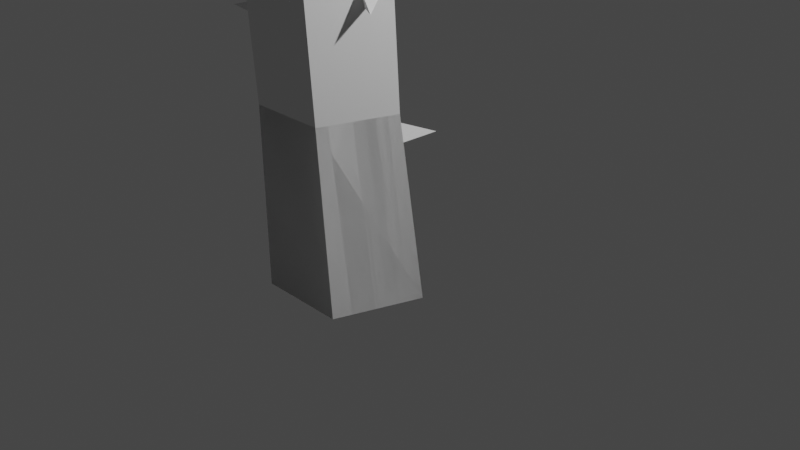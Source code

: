 # Source: Cacuts.blend  (saved by Blender 2.93.21; exported with 4.5.12 LTS)
import bpy
from mathutils import Matrix  # noqa: F401  (used for matrix-valued properties, if any)

bpy.ops.wm.read_factory_settings(use_empty=True)
scene = bpy.context.scene
scene.name = 'Scene'

# ---- collections
col_collection = bpy.data.collections.new('Collection'); scene.collection.children.link(col_collection)

# ---- world
world_world = bpy.data.worlds.new('World'); scene.world = world_world
world_world.use_nodes = True; world_world.node_tree.nodes.clear()
_N = world_world.node_tree.nodes; _L = world_world.node_tree.links
n0 = _N.new('ShaderNodeOutputWorld'); n0.name = 'World Output'; n0.location = (300, 300)
n1 = _N.new('ShaderNodeBackground'); n1.name = 'Background'; n1.location = (10, 300)
n1.inputs[0].default_value = (0.05088, 0.05088, 0.05088, 1.0)
_L.new(n1.outputs[0], n0.inputs[0])
n0.is_active_output = True
world_world.color = (0.05088, 0.05088, 0.05088)
world_world.use_sun_shadow = False
world_world.sun_shadow_jitter_overblur = 0.0

# ---- cameras
cam_camera = bpy.data.cameras.new('Camera')
cam_camera.clip_end = 100.0
cam_camera.ortho_scale = 7.314

# ---- lights
light_light = bpy.data.lights.new('Light', 'POINT')
light_light.transmission_factor = 0.0
light_light.energy = 1000.0
light_light.shadow_soft_size = 0.1
light_light.shadow_maximum_resolution = 0.006
light_light.use_absolute_resolution = True

# ---- meshes
me_cylinder = bpy.data.meshes.new('Cylinder')
me_cylinder.from_pydata([(-0.7567, 0.8758, -1.0), (-0.9748, 0.7704, 1.0), (0.07628, 0.2706, -1.0), (-0.2421, 0.2381, 1.0), (-0.2419, -0.7086, -1.0), (-0.522, -0.6232, 1.0), (-1.271, -0.7086, -1.0), (-1.428, -0.6232, 1.0), (-1.59, 0.2706, -1.0), (-1.707, 0.2381, 1.0), (-0.7567, 0.8758, -1.0), (-0.9748, 0.7704, 1.0), (0.07628, 0.2706, -1.0), (-0.2421, 0.2381, 1.0), (-0.2419, -0.7086, -1.0), (-0.522, -0.6232, 1.0), (-1.271, -0.7086, -1.0), (-1.428, -0.6232, 1.0), (-1.59, 0.2706, -1.0), (-1.707, 0.2381, 1.0), (-0.463, 0.2481, 4.133), (-1.084, 0.8029, 4.133), (-0.7546, -0.6496, 4.133), (-1.699, -0.6496, 4.133), (-1.99, 0.2481, 4.133), (-0.1248, 0.2949, 7.829), (-0.7748, 0.9543, 7.829), (-0.4715, -0.7721, 7.829), (-1.354, -0.7721, 7.829), (-1.94, 0.2949, 7.829), (-0.3087, 0.1063, 9.167), (-0.9148, 1.0, 9.167), (-0.5402, -0.6063, 9.167), (-1.289, -0.6063, 9.167), (-1.521, 0.1063, 9.167), (-1.485, 0.2645, 3.185), (-1.37, 0.03274, 3.483), (-2.132, 0.01395, 3.635), (-1.414, -0.3422, 3.369), (-2.169, -0.3032, 3.539), (-1.556, -0.3422, 3.001), (-2.289, -0.3032, 3.227), (-1.6, 0.03274, 2.888), (-2.327, 0.01395, 3.131), (-2.712, 0.0207, 4.077), (-2.789, -0.3162, 4.0), (-3.039, -0.3162, 3.749), (-3.117, 0.0207, 3.672), (-3.438, 0.04203, 4.98), (-3.561, -0.3665, 4.931), (-3.874, -0.3665, 4.805), (-4.082, 0.04203, 4.721), (-3.619, -0.01596, 5.84), (-3.909, 0.4461, 5.723), (-3.73, -0.3843, 5.796), (-4.089, -0.3843, 5.651), (-4.2, -0.01596, 5.606), (-0.6748, -0.4943, 5.318), (-0.7896, -0.2625, 5.615), (-0.02733, -0.2437, 5.767), (-0.7457, 0.1124, 5.501), (0.00977, 0.07346, 5.671), (-0.6038, 0.1124, 5.134), (0.1298, 0.07346, 5.36), (-0.56, -0.2625, 5.02), (0.1669, -0.2437, 5.264), (0.5382, -0.2619, 6.223), (0.6208, 0.09787, 6.141), (0.8881, 0.09787, 5.873), (0.9706, -0.2619, 5.79), (1.094, -0.2618, 6.965), (1.209, 0.1202, 6.918), (1.502, 0.1202, 6.8), (1.697, -0.2618, 6.722), (1.453, -0.2076, 7.854), (1.745, -0.6391, 7.831), (1.565, 0.1365, 7.845), (1.925, 0.1365, 7.816), (2.037, -0.2076, 7.808)], [], [(0, 2, 3, 1), (2, 4, 5, 3), (4, 6, 7, 5), (3, 5, 7, 9, 1), (6, 8, 9, 7), (8, 0, 1, 9), (0, 8, 6, 4, 2), (10, 11, 13, 12), (12, 13, 15, 14), (14, 15, 17, 16), (17, 15, 22, 23), (16, 17, 19, 18), (18, 19, 11, 10), (10, 12, 14, 16, 18), (21, 24, 29, 26), (19, 17, 23, 24), (15, 13, 20, 22), (11, 19, 24, 21), (13, 11, 21, 20), (29, 28, 33, 34), (23, 22, 27, 28), (20, 21, 26, 25), (24, 23, 28, 29), (22, 20, 25, 27), (30, 31, 34, 33, 32), (27, 25, 30, 32), (26, 29, 34, 31), (28, 27, 32, 33), (25, 26, 31, 30), (36, 37, 39, 38), (38, 39, 41, 40), (41, 39, 45, 46), (40, 41, 43, 42), (35, 36, 38, 40, 42), (43, 41, 46, 47), (39, 37, 44, 45), (51, 50, 55, 56), (46, 45, 49, 50), (47, 46, 50, 51), (45, 44, 48, 49), (52, 53, 56, 55, 54), (49, 48, 52, 54), (50, 49, 54, 55), (58, 59, 61, 60), (60, 61, 63, 62), (63, 61, 67, 68), (62, 63, 65, 64), (57, 58, 60, 62, 64), (65, 63, 68, 69), (61, 59, 66, 67), (73, 72, 77, 78), (68, 67, 71, 72), (69, 68, 72, 73), (67, 66, 70, 71), (74, 75, 78, 77, 76), (71, 70, 74, 76), (72, 71, 76, 77)])
_uv = me_cylinder.uv_layers.new(name='UVMap')
_uv.uv.foreach_set('vector', [1.0, 0.5, 0.8, 0.5, 0.8, 1.0, 1.0, 1.0, 0.8, 0.5, 0.6, 0.5, 0.6, 1.0, 0.8, 1.0, 0.6, 0.5, 0.4, 0.5, 0.4, 1.0, 0.6, 1.0, 0.4783, 0.3242, 0.3911, 0.05584, 0.1089, 0.05584, 0.02175, 0.3242, 0.25, 0.49, 0.4, 0.5, 0.2, 0.5, 0.2, 1.0, 0.4, 1.0, 0.2, 0.5, 2.98e-08, 0.5, 2.98e-08, 1.0, 0.2, 1.0, 0.75, 0.49, 0.5217, 0.3242, 0.6089, 0.05584, 0.8911, 0.05584, 0.9783, 0.3242, 1.0, 0.5, 1.0, 1.0, 0.8, 1.0, 0.8, 0.5, 0.8, 0.5, 0.8, 1.0, 0.6, 1.0, 0.6, 0.5, 0.6, 0.5, 0.6, 1.0, 0.4, 1.0, 0.4, 0.5, 0.4, 1.0, 0.6, 1.0, 0.6, 1.0, 0.4, 1.0, 0.4, 0.5, 0.4, 1.0, 0.2, 1.0, 0.2, 0.5, 0.2, 0.5, 0.2, 1.0, 2.98e-08, 1.0, 2.98e-08, 0.5, 0.75, 0.49, 0.9783, 0.3242, 0.8911, 0.05584, 0.6089, 0.05584, 0.5217, 0.3242, 2.98e-08, 1.0, 0.2, 1.0, 0.2, 1.0, 2.98e-08, 1.0, 0.2, 1.0, 0.4, 1.0, 0.4, 1.0, 0.2, 1.0, 0.6, 1.0, 0.8, 1.0, 0.8, 1.0, 0.6, 1.0, 2.98e-08, 1.0, 0.2, 1.0, 0.2, 1.0, 2.98e-08, 1.0, 0.8, 1.0, 1.0, 1.0, 1.0, 1.0, 0.8, 1.0, 0.2, 1.0, 0.4, 1.0, 0.4, 1.0, 0.2, 1.0, 0.4, 1.0, 0.6, 1.0, 0.6, 1.0, 0.4, 1.0, 0.8, 1.0, 1.0, 1.0, 1.0, 1.0, 0.8, 1.0, 0.2, 1.0, 0.4, 1.0, 0.4, 1.0, 0.2, 1.0, 0.6, 1.0, 0.8, 1.0, 0.8, 1.0, 0.6, 1.0, 0.4783, 0.3242, 0.25, 0.49, 0.02175, 0.3242, 0.1089, 0.05584, 0.3911, 0.05584, 0.6, 1.0, 0.8, 1.0, 0.8, 1.0, 0.6, 1.0, 2.98e-08, 1.0, 0.2, 1.0, 0.2, 1.0, 2.98e-08, 1.0, 0.4, 1.0, 0.6, 1.0, 0.6, 1.0, 0.4, 1.0, 0.8, 1.0, 1.0, 1.0, 1.0, 1.0, 0.8, 1.0, 0.8, 0.5, 0.8, 1.0, 0.6, 1.0, 0.6, 0.5, 0.6, 0.5, 0.6, 1.0, 0.4, 1.0, 0.4, 0.5, 0.4, 1.0, 0.6, 1.0, 0.6, 1.0, 0.4, 1.0, 0.4, 0.5, 0.4, 1.0, 0.2, 1.0, 0.2, 0.5, 0.75, 0.49, 0.9783, 0.3242, 0.8911, 0.05584, 0.6089, 0.05584, 0.5217, 0.3242, 0.2, 1.0, 0.4, 1.0, 0.4, 1.0, 0.2, 1.0, 0.6, 1.0, 0.8, 1.0, 0.8, 1.0, 0.6, 1.0, 0.2, 1.0, 0.4, 1.0, 0.4, 1.0, 0.2, 1.0, 0.4, 1.0, 0.6, 1.0, 0.6, 1.0, 0.4, 1.0, 0.2, 1.0, 0.4, 1.0, 0.4, 1.0, 0.2, 1.0, 0.6, 1.0, 0.8, 1.0, 0.8, 1.0, 0.6, 1.0, 0.4783, 0.3242, 0.25, 0.49, 0.02175, 0.3242, 0.1089, 0.05584, 0.3911, 0.05584, 0.6, 1.0, 0.8, 1.0, 0.8, 1.0, 0.6, 1.0, 0.4, 1.0, 0.6, 1.0, 0.6, 1.0, 0.4, 1.0, 0.8, 0.5, 0.8, 1.0, 0.6, 1.0, 0.6, 0.5, 0.6, 0.5, 0.6, 1.0, 0.4, 1.0, 0.4, 0.5, 0.4, 1.0, 0.6, 1.0, 0.6, 1.0, 0.4, 1.0, 0.4, 0.5, 0.4, 1.0, 0.2, 1.0, 0.2, 0.5, 0.75, 0.49, 0.9783, 0.3242, 0.8911, 0.05584, 0.6089, 0.05584, 0.5217, 0.3242, 0.2, 1.0, 0.4, 1.0, 0.4, 1.0, 0.2, 1.0, 0.6, 1.0, 0.8, 1.0, 0.8, 1.0, 0.6, 1.0, 0.2, 1.0, 0.4, 1.0, 0.4, 1.0, 0.2, 1.0, 0.4, 1.0, 0.6, 1.0, 0.6, 1.0, 0.4, 1.0, 0.2, 1.0, 0.4, 1.0, 0.4, 1.0, 0.2, 1.0, 0.6, 1.0, 0.8, 1.0, 0.8, 1.0, 0.6, 1.0, 0.4783, 0.3242, 0.25, 0.49, 0.02175, 0.3242, 0.1089, 0.05584, 0.3911, 0.05584, 0.6, 1.0, 0.8, 1.0, 0.8, 1.0, 0.6, 1.0, 0.4, 1.0, 0.6, 1.0, 0.6, 1.0, 0.4, 1.0])
me_cylinder.use_remesh_fix_poles = True
me_cylinder.use_remesh_preserve_attributes = False
me_cylinder.update()
me_cone = bpy.data.meshes.new('Cone')
me_cone.from_pydata([(0.0, 1.0, -1.0), (0.866, -0.5, -1.0), (-0.866, -0.5, -1.0), (0.0, 0.0, 1.0)], [], [(0, 3, 1), (0, 1, 2), (1, 3, 2), (2, 3, 0)])
_uv = me_cone.uv_layers.new(name='UVMap')
_uv.uv.foreach_set('vector', [0.25, 0.49, 0.25, 0.25, 0.4578, 0.13, 0.75, 0.49, 0.9578, 0.13, 0.5422, 0.13, 0.4578, 0.13, 0.25, 0.25, 0.04215, 0.13, 0.04215, 0.13, 0.25, 0.25, 0.25, 0.49])
me_cone.use_remesh_fix_poles = True
me_cone.use_remesh_preserve_attributes = False
me_cone.update()
me_cone_001 = bpy.data.meshes.new('Cone.001')
me_cone_001.from_pydata([(0.0, 1.0, -1.0), (0.866, -0.5, -1.0), (-0.866, -0.5, -1.0), (0.0, 0.0, 1.0)], [], [(0, 3, 1), (0, 1, 2), (1, 3, 2), (2, 3, 0)])
_uv = me_cone_001.uv_layers.new(name='UVMap')
_uv.uv.foreach_set('vector', [0.25, 0.49, 0.25, 0.25, 0.4578, 0.13, 0.75, 0.49, 0.9578, 0.13, 0.5422, 0.13, 0.4578, 0.13, 0.25, 0.25, 0.04215, 0.13, 0.04215, 0.13, 0.25, 0.25, 0.25, 0.49])
me_cone_001.use_remesh_fix_poles = True
me_cone_001.use_remesh_preserve_attributes = False
me_cone_001.update()
me_cone_002 = bpy.data.meshes.new('Cone.002')
me_cone_002.from_pydata([(0.0, 1.0, -1.0), (0.866, -0.5, -1.0), (-0.866, -0.5, -1.0), (0.0, 0.0, 1.0)], [], [(0, 3, 1), (0, 1, 2), (1, 3, 2), (2, 3, 0)])
_uv = me_cone_002.uv_layers.new(name='UVMap')
_uv.uv.foreach_set('vector', [0.25, 0.49, 0.25, 0.25, 0.4578, 0.13, 0.75, 0.49, 0.9578, 0.13, 0.5422, 0.13, 0.4578, 0.13, 0.25, 0.25, 0.04215, 0.13, 0.04215, 0.13, 0.25, 0.25, 0.25, 0.49])
me_cone_002.use_remesh_fix_poles = True
me_cone_002.use_remesh_preserve_attributes = False
me_cone_002.update()
me_cone_003 = bpy.data.meshes.new('Cone.003')
me_cone_003.from_pydata([(0.0, 1.0, -1.0), (0.866, -0.5, -1.0), (-0.866, -0.5, -1.0), (0.0, 0.0, 1.0)], [], [(0, 3, 1), (0, 1, 2), (1, 3, 2), (2, 3, 0)])
_uv = me_cone_003.uv_layers.new(name='UVMap')
_uv.uv.foreach_set('vector', [0.25, 0.49, 0.25, 0.25, 0.4578, 0.13, 0.75, 0.49, 0.9578, 0.13, 0.5422, 0.13, 0.4578, 0.13, 0.25, 0.25, 0.04215, 0.13, 0.04215, 0.13, 0.25, 0.25, 0.25, 0.49])
me_cone_003.use_remesh_fix_poles = True
me_cone_003.use_remesh_preserve_attributes = False
me_cone_003.update()
me_cone_004 = bpy.data.meshes.new('Cone.004')
me_cone_004.from_pydata([(0.0, 1.0, -1.0), (0.866, -0.5, -1.0), (-0.866, -0.5, -1.0), (0.0, 0.0, 1.0)], [], [(0, 3, 1), (0, 1, 2), (1, 3, 2), (2, 3, 0)])
_uv = me_cone_004.uv_layers.new(name='UVMap')
_uv.uv.foreach_set('vector', [0.25, 0.49, 0.25, 0.25, 0.4578, 0.13, 0.75, 0.49, 0.9578, 0.13, 0.5422, 0.13, 0.4578, 0.13, 0.25, 0.25, 0.04215, 0.13, 0.04215, 0.13, 0.25, 0.25, 0.25, 0.49])
me_cone_004.use_remesh_fix_poles = True
me_cone_004.use_remesh_preserve_attributes = False
me_cone_004.update()
me_cone_005 = bpy.data.meshes.new('Cone.005')
me_cone_005.from_pydata([(0.0, 1.0, -1.0), (0.866, -0.5, -1.0), (-0.866, -0.5, -1.0), (0.0, 0.0, 1.0)], [], [(0, 3, 1), (0, 1, 2), (1, 3, 2), (2, 3, 0)])
_uv = me_cone_005.uv_layers.new(name='UVMap')
_uv.uv.foreach_set('vector', [0.25, 0.49, 0.25, 0.25, 0.4578, 0.13, 0.75, 0.49, 0.9578, 0.13, 0.5422, 0.13, 0.4578, 0.13, 0.25, 0.25, 0.04215, 0.13, 0.04215, 0.13, 0.25, 0.25, 0.25, 0.49])
me_cone_005.use_remesh_fix_poles = True
me_cone_005.use_remesh_preserve_attributes = False
me_cone_005.update()
me_cone_006 = bpy.data.meshes.new('Cone.006')
me_cone_006.from_pydata([(0.0, 1.0, -1.0), (0.866, -0.5, -1.0), (-0.866, -0.5, -1.0), (0.0, 0.0, 1.0)], [], [(0, 3, 1), (0, 1, 2), (1, 3, 2), (2, 3, 0)])
_uv = me_cone_006.uv_layers.new(name='UVMap')
_uv.uv.foreach_set('vector', [0.25, 0.49, 0.25, 0.25, 0.4578, 0.13, 0.75, 0.49, 0.9578, 0.13, 0.5422, 0.13, 0.4578, 0.13, 0.25, 0.25, 0.04215, 0.13, 0.04215, 0.13, 0.25, 0.25, 0.25, 0.49])
me_cone_006.use_remesh_fix_poles = True
me_cone_006.use_remesh_preserve_attributes = False
me_cone_006.update()
me_cone_011 = bpy.data.meshes.new('Cone.011')
me_cone_011.from_pydata([(0.0, 1.0, -1.0), (0.866, -0.5, -1.0), (-0.866, -0.5, -1.0), (0.0, 0.0, 1.0)], [], [(0, 3, 1), (0, 1, 2), (1, 3, 2), (2, 3, 0)])
_uv = me_cone_011.uv_layers.new(name='UVMap')
_uv.uv.foreach_set('vector', [0.25, 0.49, 0.25, 0.25, 0.4578, 0.13, 0.75, 0.49, 0.9578, 0.13, 0.5422, 0.13, 0.4578, 0.13, 0.25, 0.25, 0.04215, 0.13, 0.04215, 0.13, 0.25, 0.25, 0.25, 0.49])
me_cone_011.use_remesh_fix_poles = True
me_cone_011.use_remesh_preserve_attributes = False
me_cone_011.update()
me_cone_012 = bpy.data.meshes.new('Cone.012')
me_cone_012.from_pydata([(0.0, 1.0, -1.0), (0.866, -0.5, -1.0), (-0.866, -0.5, -1.0), (0.0, 0.0, 1.0)], [], [(0, 3, 1), (0, 1, 2), (1, 3, 2), (2, 3, 0)])
_uv = me_cone_012.uv_layers.new(name='UVMap')
_uv.uv.foreach_set('vector', [0.25, 0.49, 0.25, 0.25, 0.4578, 0.13, 0.75, 0.49, 0.9578, 0.13, 0.5422, 0.13, 0.4578, 0.13, 0.25, 0.25, 0.04215, 0.13, 0.04215, 0.13, 0.25, 0.25, 0.25, 0.49])
me_cone_012.use_remesh_fix_poles = True
me_cone_012.use_remesh_preserve_attributes = False
me_cone_012.update()
me_cone_013 = bpy.data.meshes.new('Cone.013')
me_cone_013.from_pydata([(0.0, 1.0, -1.0), (0.866, -0.5, -1.0), (-0.866, -0.5, -1.0), (0.0, 0.0, 1.0)], [], [(0, 3, 1), (0, 1, 2), (1, 3, 2), (2, 3, 0)])
_uv = me_cone_013.uv_layers.new(name='UVMap')
_uv.uv.foreach_set('vector', [0.25, 0.49, 0.25, 0.25, 0.4578, 0.13, 0.75, 0.49, 0.9578, 0.13, 0.5422, 0.13, 0.4578, 0.13, 0.25, 0.25, 0.04215, 0.13, 0.04215, 0.13, 0.25, 0.25, 0.25, 0.49])
me_cone_013.use_remesh_fix_poles = True
me_cone_013.use_remesh_preserve_attributes = False
me_cone_013.update()
me_cone_014 = bpy.data.meshes.new('Cone.014')
me_cone_014.from_pydata([(0.0, 1.0, -1.0), (0.866, -0.5, -1.0), (-0.866, -0.5, -1.0), (0.0, 0.0, 1.0)], [], [(0, 3, 1), (0, 1, 2), (1, 3, 2), (2, 3, 0)])
_uv = me_cone_014.uv_layers.new(name='UVMap')
_uv.uv.foreach_set('vector', [0.25, 0.49, 0.25, 0.25, 0.4578, 0.13, 0.75, 0.49, 0.9578, 0.13, 0.5422, 0.13, 0.4578, 0.13, 0.25, 0.25, 0.04215, 0.13, 0.04215, 0.13, 0.25, 0.25, 0.25, 0.49])
me_cone_014.use_remesh_fix_poles = True
me_cone_014.use_remesh_preserve_attributes = False
me_cone_014.update()
me_cone_015 = bpy.data.meshes.new('Cone.015')
me_cone_015.from_pydata([(0.0, 1.0, -1.0), (0.866, -0.5, -1.0), (-0.866, -0.5, -1.0), (0.0, 0.0, 1.0)], [], [(0, 3, 1), (0, 1, 2), (1, 3, 2), (2, 3, 0)])
_uv = me_cone_015.uv_layers.new(name='UVMap')
_uv.uv.foreach_set('vector', [0.25, 0.49, 0.25, 0.25, 0.4578, 0.13, 0.75, 0.49, 0.9578, 0.13, 0.5422, 0.13, 0.4578, 0.13, 0.25, 0.25, 0.04215, 0.13, 0.04215, 0.13, 0.25, 0.25, 0.25, 0.49])
me_cone_015.use_remesh_fix_poles = True
me_cone_015.use_remesh_preserve_attributes = False
me_cone_015.update()
me_cone_016 = bpy.data.meshes.new('Cone.016')
me_cone_016.from_pydata([(0.0, 1.0, -1.0), (0.866, -0.5, -1.0), (-0.866, -0.5, -1.0), (0.0, 0.0, 1.0)], [], [(0, 3, 1), (0, 1, 2), (1, 3, 2), (2, 3, 0)])
_uv = me_cone_016.uv_layers.new(name='UVMap')
_uv.uv.foreach_set('vector', [0.25, 0.49, 0.25, 0.25, 0.4578, 0.13, 0.75, 0.49, 0.9578, 0.13, 0.5422, 0.13, 0.4578, 0.13, 0.25, 0.25, 0.04215, 0.13, 0.04215, 0.13, 0.25, 0.25, 0.25, 0.49])
me_cone_016.use_remesh_fix_poles = True
me_cone_016.use_remesh_preserve_attributes = False
me_cone_016.update()

# ---- objects
ob_light = bpy.data.objects.new('Light', light_light)
ob_camera = bpy.data.objects.new('Camera', cam_camera)
ob_cylinder = bpy.data.objects.new('Cylinder', me_cylinder)
ob_cone = bpy.data.objects.new('Cone', me_cone)
ob_cone_001 = bpy.data.objects.new('Cone.001', me_cone_001)
ob_cone_002 = bpy.data.objects.new('Cone.002', me_cone_002)
ob_cone_003 = bpy.data.objects.new('Cone.003', me_cone_003)
ob_cone_004 = bpy.data.objects.new('Cone.004', me_cone_004)
ob_cone_005 = bpy.data.objects.new('Cone.005', me_cone_005)
ob_cone_006 = bpy.data.objects.new('Cone.006', me_cone_006)
ob_cone_007 = bpy.data.objects.new('Cone.007', me_cone_011)
ob_cone_008 = bpy.data.objects.new('Cone.008', me_cone_012)
ob_cone_009 = bpy.data.objects.new('Cone.009', me_cone_013)
ob_cone_010 = bpy.data.objects.new('Cone.010', me_cone_014)
ob_cone_011 = bpy.data.objects.new('Cone.011', me_cone_015)
ob_cone_012 = bpy.data.objects.new('Cone.012', me_cone_016)

# ---- transforms, parenting, visibility, modifiers, constraints
ob_light.location = (4.076, 1.005, 5.904)
ob_light.rotation_euler = (0.6503, 0.05522, 1.866)
ob_light.lock_rotations_4d = False
ob_light.empty_display_type = 'ARROWS'
ob_light.color = (0.0, 0.0, 0.0, 0.0)
ob_light.lineart.crease_threshold = 0.0
ob_camera.location = (7.359, -6.926, 4.958)
ob_camera.rotation_euler = (1.109, 0.0, 0.8149)
ob_camera.lock_rotations_4d = False
ob_camera.empty_display_type = 'ARROWS'
ob_camera.color = (0.0, 0.0, 0.0, 0.0)
ob_camera.display_type = 'WIRE'
ob_camera.lineart.crease_threshold = 0.0
ob_cylinder.location = (0.0, 0.0, 0.0)
ob_cone.location = (-1.295, 0.0, 9.158)
ob_cone.scale = (0.1723, 0.1723, 0.2646)
ob_cone_001.location = (-0.5565, -0.01649, 9.158)
ob_cone_001.rotation_euler = (-0.02006, 0.2676, -0.1934)
ob_cone_001.scale = (0.1723, 0.1723, 0.2646)
ob_cone_002.location = (-0.7341, -0.6824, 8.485)
ob_cone_002.rotation_euler = (0.2596, 0.7909, -0.3546)
ob_cone_002.scale = (0.1723, 0.1723, 0.2646)
ob_cone_003.location = (-1.947, 0.1027, 7.239)
ob_cone_003.rotation_euler = (-1.627, -0.1578, 1.832)
ob_cone_003.scale = (0.1723, 0.1723, 0.2646)
ob_cone_004.location = (-1.709, -0.62, 6.426)
ob_cone_004.rotation_euler = (-1.627, -0.1578, 1.832)
ob_cone_004.scale = (0.1723, 0.1723, 0.2646)
ob_cone_005.location = (-1.892, 0.02835, 4.502)
ob_cone_005.rotation_euler = (-1.627, -0.1578, 1.832)
ob_cone_005.scale = (0.1723, 0.1723, 0.2646)
ob_cone_006.location = (-1.741, -0.391, 1.915)
ob_cone_006.rotation_euler = (-1.627, -0.1578, 1.832)
ob_cone_006.scale = (0.1723, 0.1723, 0.2646)
ob_cone_007.location = (-0.7712, -0.7439, 4.016)
ob_cone_007.rotation_euler = (-3.788, 0.9391, 1.029)
ob_cone_007.scale = (0.1723, 0.1723, 0.2646)
ob_cone_008.location = (-0.3087, -0.09867, 2.192)
ob_cone_008.rotation_euler = (-3.838, 1.288, 8.035)
ob_cone_008.scale = (0.1723, 0.1723, 0.2646)
ob_cone_009.location = (-2.022, 0.5074, 5.431)
ob_cone_009.rotation_euler = (-1.123, -1.262, 0.276)
ob_cone_009.scale = (0.1723, 0.1723, 0.2646)
ob_cone_010.location = (-1.762, 0.4813, 2.188)
ob_cone_010.rotation_euler = (-1.123, -1.262, 0.276)
ob_cone_010.scale = (0.1723, 0.1723, 0.2646)
ob_cone_011.location = (-0.5474, 0.7239, 0.5668)
ob_cone_011.rotation_euler = (-1.752, -1.361, -0.2001)
ob_cone_011.scale = (0.1723, 0.1723, 0.2646)
ob_cone_012.location = (-0.7526, 0.7089, 3.778)
ob_cone_012.rotation_euler = (-0.7574, -1.015, -0.8291)
ob_cone_012.scale = (0.1723, 0.1723, 0.2646)

# ---- collection membership
col_collection.objects.link(ob_light)
col_collection.objects.link(ob_camera)
col_collection.objects.link(ob_cylinder)
col_collection.objects.link(ob_cone)
col_collection.objects.link(ob_cone_001)
col_collection.objects.link(ob_cone_002)
col_collection.objects.link(ob_cone_003)
col_collection.objects.link(ob_cone_004)
col_collection.objects.link(ob_cone_005)
col_collection.objects.link(ob_cone_006)
col_collection.objects.link(ob_cone_007)
col_collection.objects.link(ob_cone_008)
col_collection.objects.link(ob_cone_009)
col_collection.objects.link(ob_cone_010)
col_collection.objects.link(ob_cone_011)
col_collection.objects.link(ob_cone_012)

# ---- scene / render settings (as saved in the file)
scene.camera = ob_camera
scene.frame_start = 1; scene.frame_end = 250; scene.frame_set(1)
scene.render.engine = 'BLENDER_EEVEE_NEXT'
scene.cycles.use_denoising = False
scene.cycles.samples = 128
scene.cycles.sampling_pattern = 'TABULATED_SOBOL'
scene.cycles.use_adaptive_sampling = False
scene.cycles.use_light_tree = False
scene.view_settings.view_transform = 'Filmic'
bpy.context.view_layer.update()
